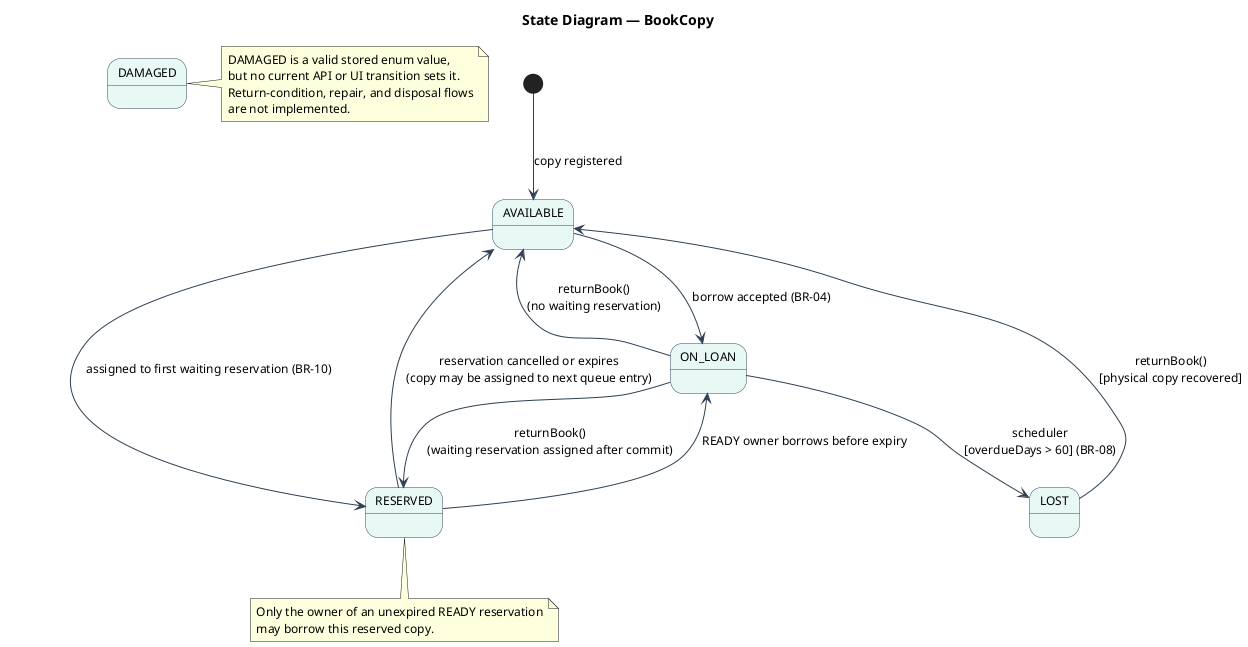

The diagram above was rendered by PlantUML. Its source (embedded in the PNG):
@startuml 10-state-bookcopy
title State Diagram — BookCopy

skinparam defaultFontName "Tahoma"
skinparam defaultFontSize 12
skinparam shadowing false
skinparam state {
  BackgroundColor #E8F8F5
  BorderColor #34495E
  ArrowColor #2E4053
}

[*] --> AVAILABLE : copy registered
AVAILABLE --> ON_LOAN : borrow accepted (BR-04)
AVAILABLE --> RESERVED : assigned to first waiting reservation (BR-10)

RESERVED --> ON_LOAN : READY owner borrows before expiry
RESERVED --> AVAILABLE : reservation cancelled or expires\n(copy may be assigned to next queue entry)
ON_LOAN --> AVAILABLE : returnBook()\n(no waiting reservation)
ON_LOAN --> RESERVED : returnBook()\n(waiting reservation assigned after commit)
ON_LOAN --> LOST : scheduler\n[overdueDays > 60] (BR-08)
LOST --> AVAILABLE : returnBook()\n[physical copy recovered]

state DAMAGED

note right of DAMAGED
  DAMAGED is a valid stored enum value,
  but no current API or UI transition sets it.
  Return-condition, repair, and disposal flows
  are not implemented.
end note

note bottom of RESERVED
  Only the owner of an unexpired READY reservation
  may borrow this reserved copy.
end note

@enduml